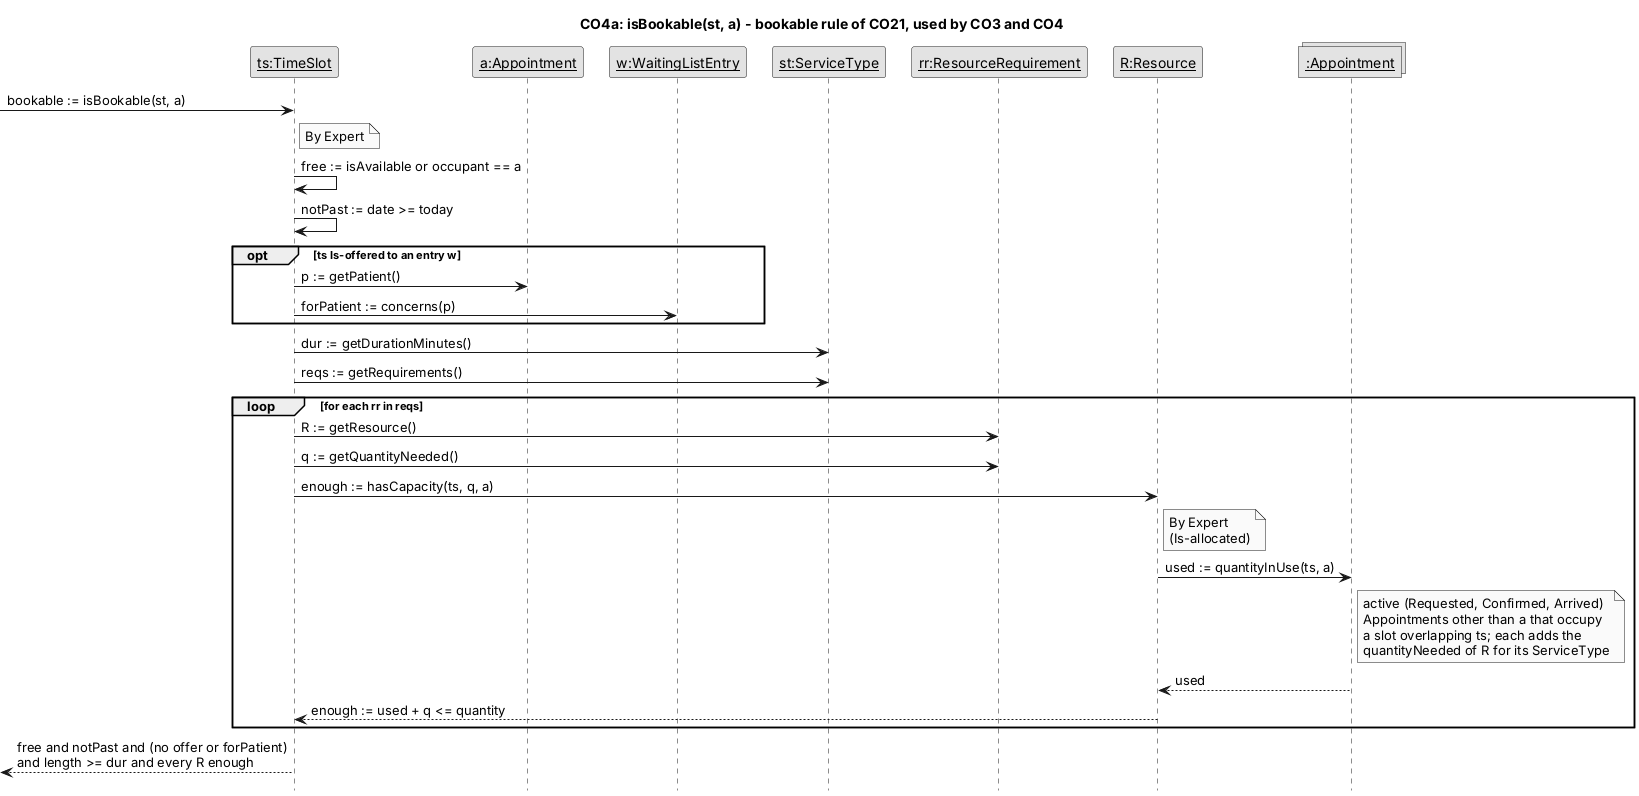

The diagram above was rendered by PlantUML. Its source (embedded in the PNG):
@startuml CO4a-isBookable
hide footbox
skinparam monochrome true
skinparam shadowing false
skinparam defaultFontName Arial
skinparam sequenceMessageAlign left
skinparam ParticipantPadding 8
skinparam noteBorderThickness 0.5
title CO4a: isBookable(st, a) - bookable rule of CO21, used by CO3 and CO4
participant "__ts:TimeSlot__" as ts
participant "__a:Appointment__" as a
participant "__w:WaitingListEntry__" as w
participant "__st:ServiceType__" as st
participant "__rr:ResourceRequirement__" as rr
participant "__R:Resource__" as R
collections "__:Appointment__" as AllocSet
[-> ts : bookable := isBookable(st, a)
note right of ts : By Expert
ts -> ts : free := isAvailable or occupant == a
ts -> ts : notPast := date >= today
opt ts Is-offered to an entry w
  ts -> a : p := getPatient()
  ts -> w : forPatient := concerns(p)
end
ts -> st : dur := getDurationMinutes()
ts -> st : reqs := getRequirements()
loop for each rr in reqs
  ts -> rr : R := getResource()
  ts -> rr : q := getQuantityNeeded()
  ts -> R : enough := hasCapacity(ts, q, a)
  note right of R : By Expert\n(Is-allocated)
  R -> AllocSet : used := quantityInUse(ts, a)
  note right of AllocSet : active (Requested, Confirmed, Arrived)\nAppointments other than a that occupy\na slot overlapping ts; each adds the\nquantityNeeded of R for its ServiceType
  AllocSet --> R : used
  R --> ts : enough := used + q <= quantity
end
[<-- ts : free and notPast and (no offer or forPatient)\nand length >= dur and every R enough
@enduml